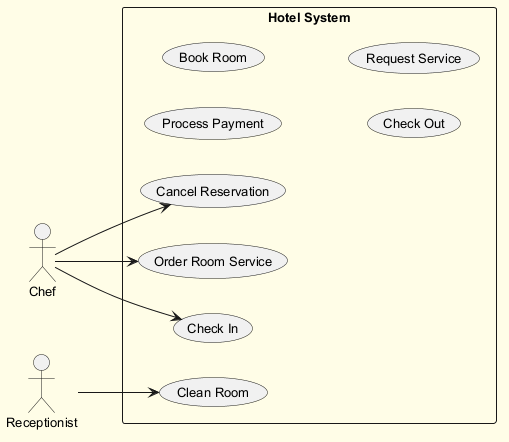

The diagram above was rendered by PlantUML. Its source (embedded in the PNG):
@startuml
skinparam backgroundColor #FFFDE7
skinparam classBackgroundColor #FFF9C4
skinparam classBorderColor #F57F17
skinparam defaultFontSize 13
left to right direction
actor "Chef" as Chef
actor "Receptionist" as Receptionist
rectangle "Hotel System" {
  usecase "Cancel Reservation" as UC_CancelReservation
  usecase "Process Payment" as UC_ProcessPayment
  usecase "Order Room Service" as UC_OrderRoomService
  usecase "Clean Room" as UC_CleanRoom
  usecase "Book Room" as UC_BookRoom
  usecase "Check Out" as UC_CheckOut
  usecase "Check In" as UC_CheckIn
  usecase "Request Service" as UC_RequestService
}
Chef --> UC_OrderRoomService
Chef --> UC_CancelReservation
Chef --> UC_CheckIn
Receptionist --> UC_CleanRoom
@enduml